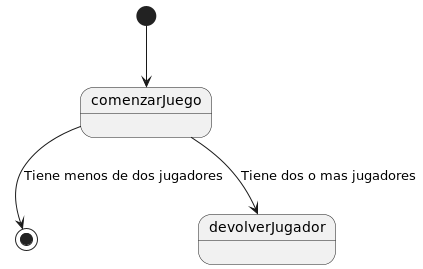

The diagram above was rendered by PlantUML. Its source (embedded in the PNG):
@startuml comenzarJuego

[*] --> comenzarJuego
comenzarJuego --> [*]: Tiene menos de dos jugadores
comenzarJuego --> devolverJugador: Tiene dos o mas jugadores

@enduml